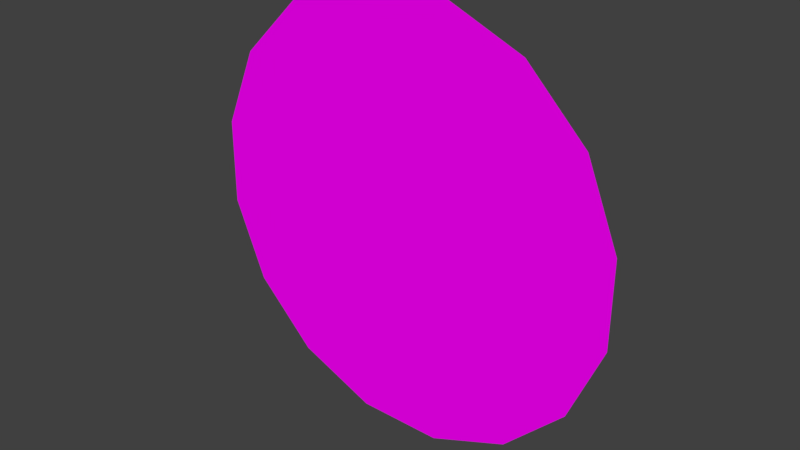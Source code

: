 # Source: ProfileImage.blend  (saved by Blender 2.79.0; exported with 4.5.12 LTS)
import bpy
from mathutils import Matrix  # noqa: F401  (used for matrix-valued properties, if any)

bpy.ops.wm.read_factory_settings(use_empty=True)
scene = bpy.context.scene
scene.name = 'Scene'

# ---- collections
col_collection_1 = bpy.data.collections.new('Collection 1'); scene.collection.children.link(col_collection_1)

# ---- images (referenced by path relative to the original .blend; pixels are not part of the script)
import os
ASSET_DIR = os.environ.get("B2B_ASSET_DIR", "")  # directory of the original .blend (textures are referenced by path, not embedded)
HERE = os.path.dirname(os.path.abspath(__file__))  # packed textures are extracted next to this script under _unpacked/

def load_image(name, relpath, width, height, colorspace="sRGB"):
    """Load a texture the original file referenced (path relative to the .blend, or extracted next to this script)."""
    p = next((c for c in (os.path.join(HERE, relpath), os.path.join(ASSET_DIR, relpath)) if relpath and os.path.exists(c)), "")
    if p:
        img = bpy.data.images.load(p, check_existing=True)
        img.name = name
    else:  # same state as the original file: an image datablock whose file is absent (Cycles renders it pink)
        img = bpy.data.images.new(name, width, height)
        img.source = "FILE"
        img.filepath = "//" + (relpath or name)
    img.colorspace_settings.name = colorspace
    return img
img_test = load_image('test', '', 1024, 1024, 'sRGB')

# ---- materials (node trees are filled in below, after node groups)
mat_material_002 = bpy.data.materials.new('Material.002')
mat_material_002.alpha_threshold = 0.0
mat_material_002.roughness = 0.5

# ---- material node trees
mat_material_002.use_nodes = True; mat_material_002.node_tree.nodes.clear()
_N = mat_material_002.node_tree.nodes; _L = mat_material_002.node_tree.links
n0 = _N.new('ShaderNodeOutputMaterial'); n0.name = 'Material Output'; n0.location = (300, 300)
n1 = _N.new('ShaderNodeBsdfDiffuse'); n1.name = 'Diffuse BSDF'; n1.location = (10, 300)
n2 = _N.new('ShaderNodeTexImage'); n2.name = 'Image Texture'; n2.location = (-190, 355)
n2.width = 140
n2.image = img_test
n3 = _N.new('ShaderNodeMapping'); n3.name = 'Mapping'; n3.location = (-490, 384)
n4 = _N.new('ShaderNodeTexCoord'); n4.name = 'Texture Coordinate'; n4.location = (-690, 367)
_L.new(n1.outputs[0], n0.inputs[0])
_L.new(n2.outputs[0], n1.inputs[0])
_L.new(n3.outputs[0], n2.inputs[0])
_L.new(n4.outputs[2], n3.inputs[0])
n0.is_active_output = True

# ---- world
world_world = bpy.data.worlds.new('World'); scene.world = world_world
world_world.color = (0.05088, 0.05088, 0.05088)
world_world.use_sun_shadow = False
world_world.sun_shadow_jitter_overblur = 0.0
world_world.cycles.sampling_method = 'MANUAL'

# ---- meshes
me_circle = bpy.data.meshes.new('Circle')
me_circle.from_pydata([(-0.02519, 1.297e-08, 0.1296), (0.02631, 2.944e-08, 0.1294), (0.07381, 4.142e-08, 0.1094), (0.1101, 4.71e-08, 0.07286), (0.1296, 4.561e-08, 0.02519), (0.1294, 3.717e-08, -0.02631), (0.1094, 2.308e-08, -0.07381), (0.07286, 5.47e-09, -0.1101), (0.02519, -1.297e-08, -0.1296), (-0.02631, -2.944e-08, -0.1294), (-0.07381, -4.142e-08, -0.1094), (-0.1101, -4.71e-08, -0.07286), (-0.1296, -4.561e-08, -0.02519), (-0.1294, -3.717e-08, 0.02631), (-0.1094, -2.308e-08, 0.07381), (-0.07286, -5.47e-09, 0.1101)], [], [(0, 1, 2, 3, 4, 5, 6, 7, 8, 9, 10, 11, 12, 13, 14, 15)])
_uv = me_circle.uv_layers.new(name='UVMap')
_uv.uv.foreach_set('vector', [0.5994, 0.9999, 0.4006, 0.9999, 0.2168, 0.9238, 0.07621, 0.7832, 9.998e-05, 0.5994, 0.0001001, 0.4006, 0.07621, 0.2168, 0.2168, 0.07621, 0.4006, 9.998e-05, 0.5994, 0.0001002, 0.7832, 0.07621, 0.9238, 0.2168, 0.9999, 0.4006, 0.9999, 0.5994, 0.9238, 0.7832, 0.7832, 0.9238])
me_circle.materials.append(mat_material_002)
me_circle.use_remesh_preserve_volume = False
me_circle.use_remesh_preserve_attributes = False
me_circle.use_mirror_vertex_groups = False
me_circle.update()

# ---- objects
ob_profileimage = bpy.data.objects.new('ProfileImage', me_circle)

# ---- transforms, parenting, visibility, modifiers, constraints
ob_profileimage.location = (0.0, 0.0, 0.0)
ob_profileimage.lineart.crease_threshold = 0.0

# ---- collection membership
col_collection_1.objects.link(ob_profileimage)

# ---- scene / render settings (as saved in the file)
scene.frame_start = 1; scene.frame_end = 250; scene.frame_set(1)
scene.render.engine = 'CYCLES'
scene.render.resolution_percentage = 50
scene.render.dither_intensity = 0.0
scene.cycles.use_denoising = False
scene.cycles.samples = 128
scene.cycles.sampling_pattern = 'TABULATED_SOBOL'
scene.cycles.use_adaptive_sampling = False
scene.cycles.use_light_tree = False
scene.cycles.blur_glossy = 0.0
scene.cycles.sample_clamp_indirect = 0.0
scene.view_settings.view_transform = 'Standard'
bpy.context.view_layer.update()

# ---- added for rendering (the .blend has no active camera and no usable light): camera, sun
cam_auto = bpy.data.cameras.new('AutoCamera')
cam_auto.lens = 50.0
cam_auto.sensor_width = 36.0
cam_auto.clip_end = 1000.0
ob_auto_camera = bpy.data.objects.new('AutoCamera', cam_auto)
scene.collection.objects.link(ob_auto_camera)
ob_auto_camera.location = (0.339084, -0.406901, 0.271268)
ob_auto_camera.rotation_euler = (1.09748, -7.21219e-08, 0.694738)
scene.camera = ob_auto_camera
light_auto_sun = bpy.data.lights.new('AutoSun', 'SUN')
light_auto_sun.energy = 3.0
light_auto_sun.angle = 0.0523599
ob_auto_sun = bpy.data.objects.new('AutoSun', light_auto_sun)
scene.collection.objects.link(ob_auto_sun)
ob_auto_sun.rotation_euler = (0.872665, 0.174533, 0.523599)
bpy.context.view_layer.update()
